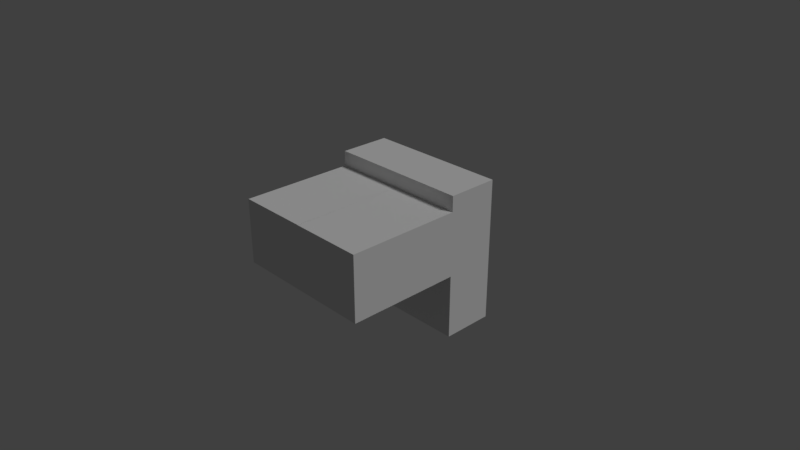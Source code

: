 # Source: b4p3.blend  (saved by Blender 2.78.0; exported with 4.5.12 LTS)
import bpy
from mathutils import Matrix  # noqa: F401  (used for matrix-valued properties, if any)

bpy.ops.wm.read_factory_settings(use_empty=True)
scene = bpy.context.scene
scene.name = 'Scene'

# ---- collections
col_collection_1 = bpy.data.collections.new('Collection 1'); scene.collection.children.link(col_collection_1)

# ---- materials (node trees are filled in below, after node groups)
mat_black = bpy.data.materials.new('black')
mat_black.alpha_threshold = 0.0
mat_black.use_transparent_shadow = False
mat_black.roughness = 0.5
mat_black.line_color = (0.0, 0.0, 0.0, 1.0)
mat_gray = bpy.data.materials.new('gray')
mat_gray.alpha_threshold = 0.0
mat_gray.use_transparent_shadow = False
mat_gray.roughness = 0.5
mat_gray.line_color = (0.0, 0.0, 0.0, 1.0)
mat_purple = bpy.data.materials.new('purple')
mat_purple.alpha_threshold = 0.0
mat_purple.use_transparent_shadow = False
mat_purple.roughness = 0.5
mat_purple.line_color = (0.0, 0.0, 0.0, 1.0)

# ---- material node trees

# ---- world
world_world = bpy.data.worlds.new('World'); scene.world = world_world
world_world.color = (0.05088, 0.05088, 0.05088)
world_world.use_sun_shadow = False
world_world.sun_shadow_jitter_overblur = 0.0
world_world.cycles.sampling_method = 'MANUAL'

# ---- cameras
cam_camera = bpy.data.cameras.new('Camera')
cam_camera.clip_end = 100.0
cam_camera.lens = 35.0
cam_camera.sensor_width = 32.0
cam_camera.sensor_height = 18.0
cam_camera.ortho_scale = 7.314
cam_camera.dof.focus_distance = 0.0
cam_camera.dof.aperture_fstop = 128.0

# ---- lights
light_lamp = bpy.data.lights.new('Lamp', 'SUN')
light_lamp.transmission_factor = 0.0
light_lamp.cutoff_distance = 30.0
light_lamp.angle = 0.1993
light_lamp.energy = 1.0
light_lamp.shadow_buffer_clip_start = 1.001
light_lamp.shadow_soft_size = 0.1
light_lamp.shadow_cascade_max_distance = 1000.0

# ---- meshes
me_cube_022 = bpy.data.meshes.new('Cube.022')
me_cube_022.from_pydata([(1.0, 0.7543, 0.7861), (1.0, -0.03121, 0.7861), (1.788e-07, 0.7543, 0.7861), (-1.192e-07, -0.03121, 0.7861)], [], [(3, 1, 0, 2)])
me_cube_022.materials.append(mat_black)
me_cube_022.use_remesh_preserve_volume = False
me_cube_022.use_remesh_preserve_attributes = False
me_cube_022.use_mirror_vertex_groups = False
me_cube_022.update()
me_cube_021 = bpy.data.meshes.new('Cube.021')
me_cube_021.from_pydata([(-1.0, 0.7543, 0.7883), (-1.0, -0.03121, 0.7883), (1.788e-07, 0.7543, 0.7883), (-1.192e-07, -0.03121, 0.7883)], [], [(1, 3, 2, 0)])
me_cube_021.materials.append(mat_black)
me_cube_021.use_remesh_preserve_volume = False
me_cube_021.use_remesh_preserve_attributes = False
me_cube_021.use_mirror_vertex_groups = False
me_cube_021.update()
me_cube_020 = bpy.data.meshes.new('Cube.020')
me_cube_020.from_pydata([(1.0, 0.7529, 1.0), (1.0, 0.7529, 0.7861), (1.788e-07, 0.7529, 0.7861), (1.192e-07, 0.7529, 1.0)], [], [(1, 0, 3, 2)])
me_cube_020.materials.append(mat_black)
me_cube_020.use_remesh_preserve_volume = False
me_cube_020.use_remesh_preserve_attributes = False
me_cube_020.use_mirror_vertex_groups = False
me_cube_020.update()
me_cube_019 = bpy.data.meshes.new('Cube.019')
me_cube_019.from_pydata([(-1.0, 0.7523, 1.0), (-1.0, 0.7523, 0.7861), (1.788e-07, 0.7523, 0.7861), (1.192e-07, 0.7523, 1.0)], [], [(2, 3, 0, 1)])
me_cube_019.materials.append(mat_black)
me_cube_019.use_remesh_preserve_volume = False
me_cube_019.use_remesh_preserve_attributes = False
me_cube_019.use_mirror_vertex_groups = False
me_cube_019.update()
me_cube_001 = bpy.data.meshes.new('Cube.001')
me_cube_001.from_pydata([(-0.5, 1.355, -0.5), (-0.5, 1.105, -0.5), (0.5, 1.105, -0.5), (0.5, 1.355, -0.5), (-0.5, 1.355, 0.5), (-0.5, 1.105, 0.5), (0.5, 1.105, 0.5), (0.5, 1.355, 0.5)], [], [(0, 3, 2, 1), (4, 5, 6, 7), (0, 1, 5, 4), (1, 2, 6, 5), (2, 3, 7, 6), (4, 7, 3, 0)])
me_cube_001.materials.append(mat_gray)
me_cube_001.use_remesh_preserve_volume = False
me_cube_001.use_remesh_preserve_attributes = False
me_cube_001.use_mirror_vertex_groups = False
me_cube_001.update()
me_cube_017 = bpy.data.meshes.new('Cube.017')
me_cube_017.from_pydata([(-1.0, 0.7527, -1.0), (1.0, 0.7527, -1.0), (1.0, 0.7527, -0.107), (-1.0, 0.7527, -0.107)], [], [(2, 3, 0, 1)])
me_cube_017.materials.append(mat_black)
me_cube_017.use_remesh_preserve_volume = False
me_cube_017.use_remesh_preserve_attributes = False
me_cube_017.use_mirror_vertex_groups = False
me_cube_017.update()
me_cube_015 = bpy.data.meshes.new('Cube.015')
me_cube_015.from_pydata([(1.0, 0.7543, -0.1084), (-1.0, 0.7543, -0.1084), (-1.0, -0.03121, -0.1084), (1.0, -0.03121, -0.1084)], [], [(0, 3, 2, 1)])
me_cube_015.materials.append(mat_black)
me_cube_015.use_remesh_preserve_volume = False
me_cube_015.use_remesh_preserve_attributes = False
me_cube_015.use_mirror_vertex_groups = False
me_cube_015.update()
me_cube_013 = bpy.data.meshes.new('Cube.013')
me_cube_013.from_pydata([(1.0, -0.03236, 0.7861), (-1.0, -0.03236, 0.7861), (-1.0, -0.03236, -0.107), (1.0, -0.03236, -0.107)], [], [(2, 3, 0, 1)])
me_cube_013.materials.append(mat_black)
me_cube_013.use_remesh_preserve_volume = False
me_cube_013.use_remesh_preserve_attributes = False
me_cube_013.use_mirror_vertex_groups = False
me_cube_013.update()
me_cube_005 = bpy.data.meshes.new('Cube.005')
me_cube_005.from_pydata([(-1.0, 1.11, -1.0), (1.0, 1.11, -1.0), (1.0, 1.11, 1.0), (-1.0, 1.11, 1.0), (-1.0, 0.7543, -1.0), (-1.0, 0.7543, 1.0), (-1.0, 0.7543, 0.7861), (1.0, 0.7543, -1.0), (1.0, 0.7543, 1.0), (1.0, 0.7543, 0.7861), (1.0, -0.03121, 0.7861), (-1.0, -0.03121, 0.7861), (1.0, 0.7543, -0.107), (-1.0, 0.7543, -0.107), (-1.0, -0.03121, -0.107), (1.0, -0.03121, -0.107), (1.788e-07, 0.7543, 0.7861), (-1.192e-07, -0.03121, 0.7861), (1.192e-07, 0.7543, 1.0), (0.0, -0.03121, -0.107)], [], [(4, 0, 1, 7), (2, 1, 0, 3), (19, 15, 10, 17), (12, 13, 4, 7), (14, 11, 6, 13), (16, 18, 5, 6), (12, 9, 10, 15), (7, 1, 2, 8), (3, 0, 4, 5), (5, 18, 8, 2, 3), (12, 15, 19, 14, 13), (11, 17, 16, 6), (9, 8, 18, 16), (14, 19, 17, 11)])
me_cube_005.materials.append(mat_purple)
me_cube_005.use_remesh_preserve_volume = False
me_cube_005.use_remesh_preserve_attributes = False
me_cube_005.use_mirror_vertex_groups = False
me_cube_005.update()

# ---- objects
ob_b4p3_b4p2_a2 = bpy.data.objects.new('b4p3_b4p2_a2', me_cube_022)
ob_b4p3_b4p1_a2 = bpy.data.objects.new('b4p3_b4p1_a2', me_cube_021)
ob_b4p3_b4p2_a1 = bpy.data.objects.new('b4p3_b4p2_a1', me_cube_020)
ob_b4p3_b4p1_a1 = bpy.data.objects.new('b4p3_b4p1_a1', me_cube_019)
ob_b4p3_gray = bpy.data.objects.new('b4p3_gray', me_cube_001)
ob_b4p3_bb4_a3 = bpy.data.objects.new('b4p3_bb4_a3', me_cube_017)
ob_b4p3_bb4_a2 = bpy.data.objects.new('b4p3_bb4_a2', me_cube_015)
ob_b4p3_bb4_a1 = bpy.data.objects.new('b4p3_bb4_a1', me_cube_013)
ob_b4p3 = bpy.data.objects.new('b4p3', me_cube_005)
ob_lamp = bpy.data.objects.new('Lamp', light_lamp)
ob_camera = bpy.data.objects.new('Camera', cam_camera)

# ---- transforms, parenting, visibility, modifiers, constraints
ob_b4p3_b4p2_a2.location = (0.0, -1.037, 0.0)
ob_b4p3_b4p2_a2.scale = (1.0, 2.0, 1.0)
ob_b4p3_b4p2_a2.lock_rotations_4d = False
ob_b4p3_b4p2_a2.empty_display_type = 'ARROWS'
ob_b4p3_b4p2_a2.lineart.crease_threshold = 0.0
ob_b4p3_b4p1_a2.location = (0.0, -1.037, 0.0)
ob_b4p3_b4p1_a2.scale = (1.0, 2.0, 1.0)
ob_b4p3_b4p1_a2.lock_rotations_4d = False
ob_b4p3_b4p1_a2.empty_display_type = 'ARROWS'
ob_b4p3_b4p1_a2.lineart.crease_threshold = 0.0
ob_b4p3_b4p2_a1.location = (0.0, -1.037, 0.0)
ob_b4p3_b4p2_a1.scale = (1.0, 2.0, 1.0)
ob_b4p3_b4p2_a1.lock_rotations_4d = False
ob_b4p3_b4p2_a1.empty_display_type = 'ARROWS'
ob_b4p3_b4p2_a1.lineart.crease_threshold = 0.0
ob_b4p3_b4p1_a1.location = (0.0, -1.037, 0.0)
ob_b4p3_b4p1_a1.scale = (1.0, 2.0, 1.0)
ob_b4p3_b4p1_a1.lock_rotations_4d = False
ob_b4p3_b4p1_a1.empty_display_type = 'ARROWS'
ob_b4p3_b4p1_a1.lineart.crease_threshold = 0.0
ob_b4p3_gray.location = (0.0, -1.037, 0.0)
ob_b4p3_gray.scale = (1.0, 2.0, 1.0)
ob_b4p3_gray.lock_rotations_4d = False
ob_b4p3_gray.empty_display_type = 'ARROWS'
ob_b4p3_gray.lineart.crease_threshold = 0.0
ob_b4p3_bb4_a3.location = (0.0, -1.037, 0.0)
ob_b4p3_bb4_a3.scale = (1.0, 2.0, 1.0)
ob_b4p3_bb4_a3.lock_rotations_4d = False
ob_b4p3_bb4_a3.empty_display_type = 'ARROWS'
ob_b4p3_bb4_a3.lineart.crease_threshold = 0.0
ob_b4p3_bb4_a2.location = (0.0, -1.037, 0.0)
ob_b4p3_bb4_a2.scale = (1.0, 2.0, 1.0)
ob_b4p3_bb4_a2.lock_rotations_4d = False
ob_b4p3_bb4_a2.empty_display_type = 'ARROWS'
ob_b4p3_bb4_a2.lineart.crease_threshold = 0.0
ob_b4p3_bb4_a1.location = (0.0, -1.037, 0.0)
ob_b4p3_bb4_a1.scale = (1.0, 2.0, 1.0)
ob_b4p3_bb4_a1.lock_rotations_4d = False
ob_b4p3_bb4_a1.empty_display_type = 'ARROWS'
ob_b4p3_bb4_a1.lineart.crease_threshold = 0.0
ob_b4p3.location = (0.0, -1.037, 0.0)
ob_b4p3.scale = (1.0, 2.0, 1.0)
ob_b4p3.lock_rotations_4d = False
ob_b4p3.empty_display_type = 'ARROWS'
ob_b4p3.lineart.crease_threshold = 0.0
ob_lamp.location = (4.076, 1.005, 5.904)
ob_lamp.rotation_euler = (0.6503, 0.05522, 1.866)
ob_lamp.lock_rotations_4d = False
ob_lamp.empty_display_type = 'ARROWS'
ob_lamp.color = (0.0, 0.0, 0.0, 0.0)
ob_lamp.hide_select = True
ob_lamp.lineart.crease_threshold = 0.0
ob_camera.location = (7.481, -6.508, 5.344)
ob_camera.rotation_euler = (1.109, 0.0, 0.8149)
ob_camera.lock_rotations_4d = False
ob_camera.empty_display_type = 'ARROWS'
ob_camera.color = (0.0, 0.0, 0.0, 0.0)
ob_camera.hide_select = True
ob_camera.display_type = 'WIRE'
ob_camera.lineart.crease_threshold = 0.0

# ---- collection membership
col_collection_1.objects.link(ob_b4p3_b4p2_a2)
col_collection_1.objects.link(ob_b4p3_b4p1_a2)
col_collection_1.objects.link(ob_b4p3_b4p2_a1)
col_collection_1.objects.link(ob_b4p3_b4p1_a1)
col_collection_1.objects.link(ob_b4p3_gray)
col_collection_1.objects.link(ob_b4p3_bb4_a3)
col_collection_1.objects.link(ob_b4p3_bb4_a2)
col_collection_1.objects.link(ob_b4p3_bb4_a1)
col_collection_1.objects.link(ob_b4p3)
col_collection_1.objects.link(ob_lamp)
col_collection_1.objects.link(ob_camera)

# ---- scene / render settings (as saved in the file)
scene.camera = ob_camera
scene.frame_start = 1; scene.frame_end = 250; scene.frame_set(16)
scene.render.engine = 'BLENDER_EEVEE_NEXT'
scene.render.resolution_percentage = 50
scene.render.dither_intensity = 0.0
scene.cycles.use_denoising = False
scene.cycles.samples = 128
scene.cycles.sampling_pattern = 'TABULATED_SOBOL'
scene.cycles.light_sampling_threshold = 0.0
scene.cycles.use_adaptive_sampling = False
scene.cycles.use_light_tree = False
scene.cycles.blur_glossy = 0.0
scene.cycles.sample_clamp_indirect = 0.0
scene.view_settings.view_transform = 'Standard'
bpy.context.view_layer.update()
